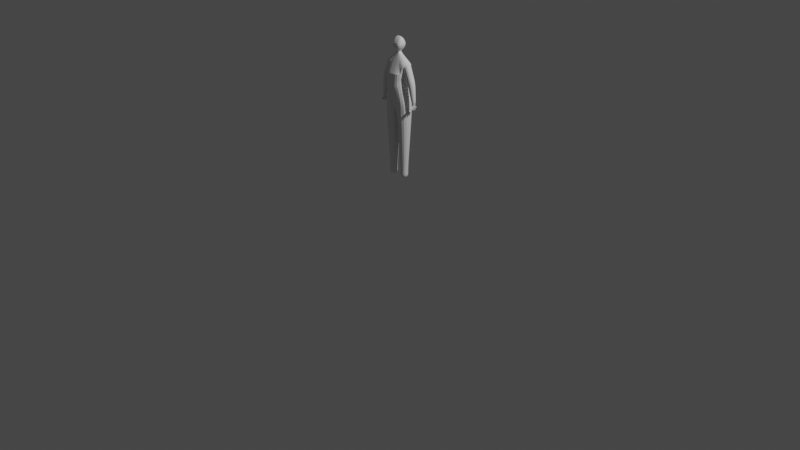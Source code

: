 # Source: Human1.blend  (saved by Blender 2.93.20; exported with 4.5.12 LTS)
import bpy
from mathutils import Matrix  # noqa: F401  (used for matrix-valued properties, if any)

bpy.ops.wm.read_factory_settings(use_empty=True)
scene = bpy.context.scene
scene.name = 'Scene'

# ---- collections
col_collection = bpy.data.collections.new('Collection'); scene.collection.children.link(col_collection)

# ---- world
world_world = bpy.data.worlds.new('World'); scene.world = world_world
world_world.use_nodes = True; world_world.node_tree.nodes.clear()
_N = world_world.node_tree.nodes; _L = world_world.node_tree.links
n0 = _N.new('ShaderNodeOutputWorld'); n0.name = 'World Output'; n0.location = (300, 300)
n1 = _N.new('ShaderNodeBackground'); n1.name = 'Background'; n1.location = (10, 300)
n1.inputs[0].default_value = (0.05088, 0.05088, 0.05088, 1.0)
_L.new(n1.outputs[0], n0.inputs[0])
n0.is_active_output = True
world_world.color = (0.05088, 0.05088, 0.05088)
world_world.use_sun_shadow = False
world_world.sun_shadow_jitter_overblur = 0.0

# ---- cameras
cam_camera = bpy.data.cameras.new('Camera')
cam_camera.clip_end = 100.0
cam_camera.ortho_scale = 7.314

# ---- lights
light_light = bpy.data.lights.new('Light', 'POINT')
light_light.transmission_factor = 0.0
light_light.energy = 1000.0
light_light.shadow_soft_size = 0.1
light_light.shadow_maximum_resolution = 0.006
light_light.use_absolute_resolution = True

# ---- meshes
me_vert = bpy.data.meshes.new('Vert')
me_vert.from_pydata([(-0.1212, 0.125, 1.787), (-0.1212, -0.125, 1.787), (0.1251, -0.125, 1.83), (0.1251, 0.125, 1.83), (-0.008042, 0.1, 1.537), (-0.008042, -0.1, 1.537), (0.1891, -0.1, 1.571), (0.1891, 0.1, 1.571), (0.04269, 0.05, 0.749), (0.04269, -0.05, 0.749), (0.1427, -0.05, 0.7491), (0.1427, 0.05, 0.7491), (0.09298, 0.0525, 2.013), (0.09298, -0.0525, 2.013), (0.167, -0.0525, 2.087), (0.167, 0.0525, 2.087), (0.1661, 0.048, 1.827), (0.1661, -0.048, 1.827), (0.2586, -0.048, 1.852), (0.2586, 0.048, 1.852), (0.2225, 0.0273, 1.623), (0.2225, -0.0273, 1.623), (0.2769, -0.0273, 1.628), (0.2769, 0.0273, 1.628), (0.2593, -0.04368, 1.549), (0.2401, -0.04368, 1.549), (0.2401, -0.04799, 1.568), (0.2593, -0.04799, 1.568), (0.2574, -0.02298, 1.533), (0.242, -0.02298, 1.533), (0.242, -0.03376, 1.544), (0.2574, -0.03376, 1.544), (0.2564, 0.006485, 1.527), (0.243, 0.006483, 1.527), (0.243, -0.006941, 1.528), (0.2564, -0.006939, 1.528), (0.243, 0.01812, 1.534), (0.2564, 0.01812, 1.534), (0.2564, 0.02991, 1.541), (0.243, 0.02991, 1.541), (0.2436, 0.03708, 1.553), (0.2558, 0.03708, 1.553), (0.2558, 0.04428, 1.563), (0.2436, 0.04428, 1.563), (0.2593, -0.05831, 1.548), (0.2401, -0.05831, 1.548), (0.2401, -0.06048, 1.567), (0.2593, -0.06048, 1.567), (0.2574, -0.03514, 1.524), (0.242, -0.03514, 1.524), (0.242, -0.04441, 1.536), (0.2574, -0.04441, 1.536), (0.2564, 0.005539, 1.517), (0.243, 0.005537, 1.517), (0.243, -0.007844, 1.519), (0.2564, -0.007842, 1.519), (0.243, 0.02314, 1.523), (0.2564, 0.02314, 1.523), (0.2564, 0.03536, 1.529), (0.243, 0.03536, 1.529), (0.2436, 0.04253, 1.546), (0.2558, 0.04253, 1.546), (0.2558, 0.05178, 1.554), (0.2436, 0.05178, 1.554), (0.04269, 0.05, 0.6033), (0.04269, -0.05, 0.6033), (0.1427, -0.05, 0.6033), (0.1427, 0.05, 0.6033), (0.075, -0.125, 1.649), (0.075, 0.125, 1.649), (-0.1611, 0.125, 1.732), (-0.1611, -0.125, 1.732), (0.1239, 0.125, 1.933), (0.1239, -0.125, 1.933), (-0.1261, -0.125, 1.934), (-0.1261, 0.125, 1.934), (0.008042, -0.1, 1.537), (0.008042, 0.1, 1.537), (-0.1891, 0.1, 1.571), (-0.1891, -0.1, 1.571), (-0.04269, -0.05, 0.749), (-0.04269, 0.05, 0.749), (-0.1427, 0.05, 0.7491), (-0.1427, -0.05, 0.7491), (-0.09298, -0.0525, 2.013), (-0.09298, 0.0525, 2.013), (-0.167, 0.0525, 2.087), (-0.167, -0.0525, 2.087), (-0.1661, -0.048, 1.827), (-0.1661, 0.048, 1.827), (-0.2586, 0.048, 1.852), (-0.2586, -0.048, 1.852), (0.019, -0.019, 2.2), (-0.019, -0.019, 2.2), (-0.019, 0.019, 2.2), (0.019, 0.019, 2.2), (0.0504, -0.0168, 2.39), (-0.0504, -0.0168, 2.39), (-0.0504, 0.0168, 2.39), (0.0504, 0.0168, 2.39), (-0.2225, -0.0273, 1.623), (-0.2225, 0.0273, 1.623), (-0.2769, 0.0273, 1.628), (-0.2769, -0.0273, 1.628), (-0.2401, -0.04368, 1.549), (-0.2593, -0.04368, 1.549), (-0.2593, -0.04799, 1.568), (-0.2401, -0.04799, 1.568), (-0.242, -0.02298, 1.533), (-0.2574, -0.02298, 1.533), (-0.2574, -0.03376, 1.544), (-0.242, -0.03376, 1.544), (-0.243, 0.006483, 1.527), (-0.2564, 0.006485, 1.527), (-0.2564, -0.006939, 1.528), (-0.243, -0.006941, 1.528), (-0.2564, 0.01812, 1.534), (-0.243, 0.01812, 1.534), (-0.243, 0.02991, 1.541), (-0.2564, 0.02991, 1.541), (-0.2558, 0.03708, 1.553), (-0.2436, 0.03708, 1.553), (-0.2436, 0.04428, 1.563), (-0.2558, 0.04428, 1.563), (-0.2401, -0.05831, 1.548), (-0.2593, -0.05831, 1.548), (-0.2593, -0.06048, 1.567), (-0.2401, -0.06048, 1.567), (-0.242, -0.03514, 1.524), (-0.2574, -0.03514, 1.524), (-0.2574, -0.04441, 1.536), (-0.242, -0.04441, 1.536), (-0.243, 0.005537, 1.517), (-0.2564, 0.005539, 1.517), (-0.2564, -0.007842, 1.519), (-0.243, -0.007844, 1.519), (-0.2564, 0.02314, 1.523), (-0.243, 0.02314, 1.523), (-0.243, 0.03536, 1.529), (-0.2564, 0.03536, 1.529), (-0.2558, 0.04253, 1.546), (-0.2436, 0.04253, 1.546), (-0.2436, 0.05178, 1.554), (-0.2558, 0.05178, 1.554), (-0.04269, -0.05, 0.6033), (-0.04269, 0.05, 0.6033), (-0.1427, 0.05, 0.6033), (-0.1427, -0.05, 0.6033), (-0.05598, 0.1116, 1.635), (-0.05598, -0.1116, 1.635), (0.1548, -0.1116, 1.709), (0.1548, 0.1116, 1.709), (0.004141, 0.08696, 1.344), (0.004141, -0.08696, 1.344), (0.1781, -0.08696, 1.344), (0.1781, 0.08696, 1.344), (0.01342, 0.07807, 1.201), (0.01342, -0.07807, 1.201), (0.1695, -0.07807, 1.201), (0.1695, 0.07807, 1.201), (0.02155, 0.07027, 1.075), (0.02155, -0.07027, 1.075), (0.1621, -0.07027, 1.076), (0.1621, 0.07027, 1.076), (0.02902, 0.06311, 0.96), (0.02902, -0.06311, 0.96), (0.1552, -0.06311, 0.9603), (0.1552, 0.06311, 0.9603), (0.03603, 0.05639, 0.8518), (0.03603, -0.05639, 0.8518), (0.1488, -0.05639, 0.8521), (0.1488, 0.05639, 0.8521), (-0.125, 0.125, 1.954), (-0.125, -0.125, 1.954), (0.125, -0.125, 1.954), (0.125, 0.125, 1.954), (0.1113, 0.05093, 1.958), (0.1113, -0.05093, 1.958), (0.2062, -0.05093, 1.995), (0.2062, 0.05093, 1.995), (0.1398, 0.04945, 1.889), (0.1398, -0.04945, 1.889), (0.2319, -0.04945, 1.925), (0.2319, 0.04945, 1.925), (0.01913, -0.02392, 2.206), (-0.01913, -0.02392, 2.206), (-0.01913, 0.02392, 2.206), (0.01913, 0.02392, 2.206), (0.1894, 0.03926, 1.742), (0.1894, -0.03926, 1.742), (0.2668, -0.03926, 1.756), (0.2668, 0.03926, 1.756), (0.2071, 0.03294, 1.678), (0.2071, -0.03294, 1.678), (0.272, -0.03294, 1.689), (0.272, 0.03294, 1.689), (0.232, 0.01773, 1.595), (0.232, -0.01773, 1.595), (0.2674, -0.01773, 1.595), (0.2674, 0.01773, 1.595), (0.2602, -0.01625, 1.563), (0.2392, -0.01625, 1.563), (0.2388, -0.02042, 1.579), (0.2606, -0.02042, 1.579), (0.2599, -0.02825, 1.554), (0.2395, -0.02825, 1.554), (0.2395, -0.03505, 1.573), (0.2599, -0.03505, 1.573), (0.2594, -0.002262, 1.554), (0.24, -0.002263, 1.554), (0.2585, -0.01332, 1.543), (0.2409, -0.01332, 1.543), (0.2409, -0.0272, 1.554), (0.2585, -0.0272, 1.554), (0.2591, 0.01171, 1.557), (0.2403, 0.01171, 1.557), (0.2578, 0.007896, 1.541), (0.2416, 0.007894, 1.541), (0.2416, -0.008228, 1.541), (0.2578, -0.008225, 1.541), (0.2593, 0.01814, 1.564), (0.2401, 0.01814, 1.564), (0.2416, 0.01065, 1.543), (0.2578, 0.01065, 1.543), (0.2578, 0.02422, 1.552), (0.2416, 0.02422, 1.552), (0.259, 0.02117, 1.576), (0.2404, 0.02117, 1.576), (0.2421, 0.02688, 1.555), (0.2573, 0.02688, 1.555), (0.2573, 0.0328, 1.569), (0.2421, 0.0328, 1.569), (0.04269, 0.05, 0.6762), (0.04269, -0.05, 0.6762), (0.1427, -0.05, 0.6762), (0.1427, 0.05, 0.6762), (0.05598, -0.1116, 1.635), (0.05598, 0.1116, 1.635), (-0.1548, 0.1116, 1.709), (-0.1548, -0.1116, 1.709), (-0.004141, -0.08696, 1.344), (-0.004141, 0.08696, 1.344), (-0.1781, 0.08696, 1.344), (-0.1781, -0.08696, 1.344), (-0.01342, -0.07807, 1.201), (-0.01342, 0.07807, 1.201), (-0.1695, 0.07807, 1.201), (-0.1695, -0.07807, 1.201), (-0.02155, -0.07027, 1.075), (-0.02155, 0.07027, 1.075), (-0.1621, 0.07027, 1.076), (-0.1621, -0.07027, 1.076), (-0.02902, -0.06311, 0.96), (-0.02902, 0.06311, 0.96), (-0.1552, 0.06311, 0.9603), (-0.1552, -0.06311, 0.9603), (-0.03603, -0.05639, 0.8518), (-0.03603, 0.05639, 0.8518), (-0.1488, 0.05639, 0.8521), (-0.1488, -0.05639, 0.8521), (-0.1113, -0.05093, 1.958), (-0.1113, 0.05093, 1.958), (-0.2062, 0.05093, 1.995), (-0.2062, -0.05093, 1.995), (-0.1398, -0.04945, 1.889), (-0.1398, 0.04945, 1.889), (-0.2319, 0.04945, 1.925), (-0.2319, -0.04945, 1.925), (-0.1894, -0.03926, 1.742), (-0.1894, 0.03926, 1.742), (-0.2668, 0.03926, 1.756), (-0.2668, -0.03926, 1.756), (-0.2071, -0.03294, 1.678), (-0.2071, 0.03294, 1.678), (-0.272, 0.03294, 1.689), (-0.272, -0.03294, 1.689), (-0.232, -0.01773, 1.595), (-0.232, 0.01773, 1.595), (-0.2674, 0.01773, 1.595), (-0.2674, -0.01773, 1.595), (-0.2392, -0.01625, 1.563), (-0.2602, -0.01625, 1.563), (-0.2606, -0.02042, 1.579), (-0.2388, -0.02042, 1.579), (-0.2395, -0.02825, 1.554), (-0.2599, -0.02825, 1.554), (-0.2599, -0.03505, 1.573), (-0.2395, -0.03505, 1.573), (-0.24, -0.002263, 1.554), (-0.2594, -0.002262, 1.554), (-0.2409, -0.01332, 1.543), (-0.2585, -0.01332, 1.543), (-0.2585, -0.0272, 1.554), (-0.2409, -0.0272, 1.554), (-0.2403, 0.01171, 1.557), (-0.2591, 0.01171, 1.557), (-0.2416, 0.007894, 1.541), (-0.2578, 0.007896, 1.541), (-0.2578, -0.008225, 1.541), (-0.2416, -0.008228, 1.541), (-0.2401, 0.01814, 1.564), (-0.2593, 0.01814, 1.564), (-0.2578, 0.01065, 1.543), (-0.2416, 0.01065, 1.543), (-0.2416, 0.02422, 1.552), (-0.2578, 0.02422, 1.552), (-0.2404, 0.02117, 1.576), (-0.259, 0.02117, 1.576), (-0.2573, 0.02688, 1.555), (-0.2421, 0.02688, 1.555), (-0.2421, 0.0328, 1.569), (-0.2573, 0.0328, 1.569), (-0.04269, -0.05, 0.6762), (-0.04269, 0.05, 0.6762), (-0.1427, 0.05, 0.6762), (-0.1427, -0.05, 0.6762), (0.09298, -0.0525, 2.013), (0.167, -0.0525, 2.087), (0.167, 0.0525, 2.087), (0.2401, 0.01814, 1.564), (-0.167, -0.0525, 2.087), (-0.167, 0.0525, 2.087), (-0.09298, 0.0525, 2.013), (0.2593, 0.01814, 1.564), (0.2594, -0.002262, 1.554), (0.24, -0.002263, 1.554), (0.2404, 0.02117, 1.576), (0.259, 0.02117, 1.576), (0.2591, 0.01171, 1.557), (0.2403, 0.01171, 1.557), (-0.2593, 0.01814, 1.564), (-0.2401, 0.01814, 1.564), (-0.24, -0.002263, 1.554), (-0.2594, -0.002262, 1.554), (-0.259, 0.02117, 1.576), (-0.2404, 0.02117, 1.576), (-0.2403, 0.01171, 1.557), (-0.2591, 0.01171, 1.557), (0.08971, -0.08971, 2.28), (-0.08971, -0.08971, 2.28), (-0.08971, 0.08971, 2.28), (0.08971, 0.08971, 2.28), (0.0, 0.019, 2.2), (0.0, -0.019, 2.2), (0.0, 0.0168, 2.39), (0.0, -0.0168, 2.39), (0.0, -0.02392, 2.206), (0.0, 0.02392, 2.206), (0.0, 0.08971, 2.28), (0.0, -0.08971, 2.28), (-0.005585, -0.125, 1.933), (-0.004745, -0.125, 1.677), (-0.004148, -0.1116, 1.653), (-0.005418, -0.125, 1.954), (-0.005171, -0.125, 1.807), (-4.516e-05, -0.1, 1.539), (0.00737, 0.125, 1.673), (0.009582, 0.125, 1.81), (0.01158, 0.125, 1.933), (0.004934, 0.1116, 1.653), (-0.0008791, 0.019, 2.2), (0.01191, 0.125, 1.954), (0.001878, 0.1, 1.538)], [], [(152, 153, 5, 4), (7, 4, 148, 151), (6, 7, 151, 150), (5, 355, 352, 149), (214, 220, 199), (220, 226, 199), (4, 5, 149, 148), (151, 148, 0, 357, 3), (227, 221, 196), (221, 215, 196), (150, 151, 3, 2), (149, 352, 354, 1), (148, 149, 1, 0), (147, 146, 145, 144), (143, 142, 141, 140), (139, 138, 137, 136), (135, 134, 133, 132), (131, 130, 129, 128), (127, 126, 125, 124), (344, 98, 97, 345), (71, 351, 350, 74), (70, 71, 74, 75), (69, 356, 358, 72), (68, 69, 72, 73), (67, 66, 65, 64), (63, 62, 61, 60), (59, 58, 57, 56), (95, 15, 175), (55, 54, 53, 52), (208, 214, 199, 198), (289, 279, 278, 295), (14, 92, 174), (301, 337, 336, 300), (300, 336, 335, 306), (306, 335, 334, 307), (295, 333, 332, 294), (86, 94, 172), (294, 332, 331, 300), (300, 331, 330, 301), (93, 87, 173), (294, 300, 277), (300, 306, 277), (227, 326, 329, 221), (221, 329, 328, 220), (307, 301, 278), (301, 295, 278), (220, 328, 327, 226), (215, 325, 324, 214), (214, 324, 323, 220), (220, 323, 319, 221), (173, 84, 322, 172), (172, 322, 321, 86), (86, 87, 93, 94), (92, 14, 15, 95), (87, 320, 84, 173), (221, 319, 325, 215), (86, 321, 320, 87), (15, 318, 12, 175), (175, 12, 316, 174), (174, 316, 317, 14), (14, 317, 318, 15), (47, 46, 45, 44), (172, 94, 360, 361), (92, 343, 353, 174), (288, 294, 277, 276), (209, 197, 196, 215), (227, 196, 199, 226), (306, 307, 278, 277), (202, 203, 198, 197), (282, 283, 276, 279), (281, 282, 279, 289), (200, 208, 198, 203), (280, 288, 276, 283), (201, 202, 197, 209), (301, 330, 333, 295), (51, 50, 49, 48), (307, 334, 337, 301), (226, 327, 326, 227), (153, 154, 6, 355, 5), (154, 155, 7, 6), (155, 152, 4, 7), (156, 157, 153, 152), (157, 158, 154, 153), (158, 159, 155, 154), (159, 156, 152, 155), (160, 161, 157, 156), (161, 162, 158, 157), (162, 163, 159, 158), (163, 160, 156, 159), (164, 165, 161, 160), (165, 166, 162, 161), (166, 167, 163, 162), (167, 164, 160, 163), (168, 169, 165, 164), (169, 170, 166, 165), (170, 171, 167, 166), (171, 168, 164, 167), (8, 9, 169, 168), (9, 10, 170, 169), (10, 11, 171, 170), (11, 8, 168, 171), (0, 1, 173, 172), (1, 354, 2, 174, 353, 173), (2, 3, 175, 174), (3, 357, 361, 175), (176, 177, 316, 12), (177, 178, 317, 316), (178, 179, 318, 317), (179, 176, 12, 318), (180, 181, 177, 176), (181, 182, 178, 177), (182, 183, 179, 178), (183, 180, 176, 179), (16, 17, 181, 180), (17, 18, 182, 181), (18, 19, 183, 182), (19, 16, 180, 183), (346, 185, 93, 343), (185, 186, 94, 93), (347, 187, 95, 342), (187, 184, 92, 95), (349, 339, 185, 346), (339, 340, 186, 185), (348, 341, 187, 347), (341, 338, 184, 187), (188, 189, 17, 16), (189, 190, 18, 17), (190, 191, 19, 18), (191, 188, 16, 19), (192, 193, 189, 188), (193, 194, 190, 189), (194, 195, 191, 190), (195, 192, 188, 191), (20, 21, 193, 192), (21, 22, 194, 193), (22, 23, 195, 194), (23, 20, 192, 195), (196, 197, 21, 20), (197, 198, 22, 21), (198, 199, 23, 22), (199, 196, 20, 23), (204, 205, 201, 200), (205, 206, 202, 201), (206, 207, 203, 202), (207, 204, 200, 203), (24, 25, 205, 204), (25, 26, 206, 205), (26, 27, 207, 206), (27, 24, 204, 207), (210, 211, 209, 208), (211, 212, 201, 209), (212, 213, 200, 201), (213, 210, 208, 200), (28, 29, 211, 210), (29, 30, 212, 211), (30, 31, 213, 212), (31, 28, 210, 213), (216, 217, 215, 214), (217, 218, 209, 215), (218, 219, 208, 209), (219, 216, 214, 208), (32, 33, 217, 216), (33, 34, 218, 217), (34, 35, 219, 218), (35, 32, 216, 219), (222, 223, 324, 325), (223, 224, 323, 324), (224, 225, 319, 323), (225, 222, 325, 319), (36, 37, 223, 222), (37, 38, 224, 223), (38, 39, 225, 224), (39, 36, 222, 225), (228, 229, 328, 329), (229, 230, 327, 328), (230, 231, 326, 327), (231, 228, 329, 326), (40, 41, 229, 228), (41, 42, 230, 229), (42, 43, 231, 230), (43, 40, 228, 231), (44, 45, 25, 24), (45, 46, 26, 25), (46, 47, 27, 26), (47, 44, 24, 27), (48, 49, 29, 28), (49, 50, 30, 29), (50, 51, 31, 30), (51, 48, 28, 31), (52, 53, 33, 32), (53, 54, 34, 33), (54, 55, 35, 34), (55, 52, 32, 35), (56, 57, 37, 36), (57, 58, 38, 37), (58, 59, 39, 38), (59, 56, 36, 39), (60, 61, 41, 40), (61, 62, 42, 41), (62, 63, 43, 42), (63, 60, 40, 43), (232, 233, 9, 8), (233, 234, 10, 9), (234, 235, 11, 10), (235, 232, 8, 11), (64, 65, 233, 232), (65, 66, 234, 233), (66, 67, 235, 234), (67, 64, 232, 235), (236, 237, 69, 68), (237, 359, 356, 69), (238, 239, 71, 70), (239, 236, 68, 351, 71), (76, 77, 237, 236), (77, 362, 359, 237), (78, 79, 239, 238), (79, 76, 236, 239), (240, 241, 77, 76), (241, 242, 78, 362, 77), (242, 243, 79, 78), (243, 240, 76, 79), (244, 245, 241, 240), (245, 246, 242, 241), (246, 247, 243, 242), (247, 244, 240, 243), (248, 249, 245, 244), (249, 250, 246, 245), (250, 251, 247, 246), (251, 248, 244, 247), (252, 253, 249, 248), (253, 254, 250, 249), (254, 255, 251, 250), (255, 252, 248, 251), (256, 257, 253, 252), (257, 258, 254, 253), (258, 259, 255, 254), (259, 256, 252, 255), (80, 81, 257, 256), (81, 82, 258, 257), (82, 83, 259, 258), (83, 80, 256, 259), (175, 174, 73, 72), (174, 353, 350, 73), (173, 172, 75, 74), (172, 361, 358, 75), (260, 261, 322, 84), (261, 262, 321, 322), (262, 263, 320, 321), (263, 260, 84, 320), (264, 265, 261, 260), (265, 266, 262, 261), (266, 267, 263, 262), (267, 264, 260, 263), (88, 89, 265, 264), (89, 90, 266, 265), (90, 91, 267, 266), (91, 88, 264, 267), (268, 269, 89, 88), (269, 270, 90, 89), (270, 271, 91, 90), (271, 268, 88, 91), (272, 273, 269, 268), (273, 274, 270, 269), (274, 275, 271, 270), (275, 272, 268, 271), (100, 101, 273, 272), (101, 102, 274, 273), (102, 103, 275, 274), (103, 100, 272, 275), (276, 277, 101, 100), (277, 278, 102, 101), (278, 279, 103, 102), (279, 276, 100, 103), (284, 285, 281, 280), (285, 286, 282, 281), (286, 287, 283, 282), (287, 284, 280, 283), (104, 105, 285, 284), (105, 106, 286, 285), (106, 107, 287, 286), (107, 104, 284, 287), (290, 291, 289, 288), (291, 292, 281, 289), (292, 293, 280, 281), (293, 290, 288, 280), (108, 109, 291, 290), (109, 110, 292, 291), (110, 111, 293, 292), (111, 108, 290, 293), (296, 297, 295, 294), (297, 298, 289, 295), (298, 299, 288, 289), (299, 296, 294, 288), (112, 113, 297, 296), (113, 114, 298, 297), (114, 115, 299, 298), (115, 112, 296, 299), (302, 303, 332, 333), (303, 304, 331, 332), (304, 305, 330, 331), (305, 302, 333, 330), (116, 117, 303, 302), (117, 118, 304, 303), (118, 119, 305, 304), (119, 116, 302, 305), (308, 309, 336, 337), (309, 310, 335, 336), (310, 311, 334, 335), (311, 308, 337, 334), (120, 121, 309, 308), (121, 122, 310, 309), (122, 123, 311, 310), (123, 120, 308, 311), (124, 125, 105, 104), (125, 126, 106, 105), (126, 127, 107, 106), (127, 124, 104, 107), (128, 129, 109, 108), (129, 130, 110, 109), (130, 131, 111, 110), (131, 128, 108, 111), (132, 133, 113, 112), (133, 134, 114, 113), (134, 135, 115, 114), (135, 132, 112, 115), (136, 137, 117, 116), (137, 138, 118, 117), (138, 139, 119, 118), (139, 136, 116, 119), (140, 141, 121, 120), (141, 142, 122, 121), (142, 143, 123, 122), (143, 140, 120, 123), (312, 313, 81, 80), (313, 314, 82, 81), (314, 315, 83, 82), (315, 312, 80, 83), (144, 145, 313, 312), (145, 146, 314, 313), (146, 147, 315, 314), (147, 144, 312, 315), (99, 96, 338, 341), (344, 99, 341, 348), (97, 98, 340, 339), (345, 97, 339, 349), (96, 345, 349, 338), (98, 344, 348, 340), (340, 348, 347, 186), (338, 349, 346, 184), (186, 347, 360, 94), (184, 346, 343, 92), (99, 344, 345, 96), (353, 343, 93, 173), (350, 351, 68, 73), (350, 353, 173, 74), (354, 352, 150, 2), (352, 355, 6, 150), (358, 356, 70, 75), (361, 357, 0, 172), (360, 347, 342), (356, 359, 238, 70), (358, 361, 175, 72), (361, 360, 342, 95, 175), (359, 362, 78, 238)])
me_vert.use_remesh_fix_poles = True
me_vert.use_remesh_preserve_attributes = False
me_vert.update()

# ---- objects
ob_light = bpy.data.objects.new('Light', light_light)
ob_camera = bpy.data.objects.new('Camera', cam_camera)
ob_vert = bpy.data.objects.new('Vert', me_vert)

# ---- transforms, parenting, visibility, modifiers, constraints
ob_light.location = (4.076, 1.005, 5.904)
ob_light.rotation_euler = (0.6503, 0.05522, 1.866)
ob_light.lock_rotations_4d = False
ob_light.empty_display_type = 'ARROWS'
ob_light.color = (0.0, 0.0, 0.0, 0.0)
ob_light.lineart.crease_threshold = 0.0
ob_camera.location = (7.359, -6.926, 4.958)
ob_camera.rotation_euler = (1.109, 0.0, 0.8149)
ob_camera.lock_rotations_4d = False
ob_camera.empty_display_type = 'ARROWS'
ob_camera.color = (0.0, 0.0, 0.0, 0.0)
ob_camera.display_type = 'WIRE'
ob_camera.lineart.crease_threshold = 0.0
ob_vert.location = (0.0, 0.0, 0.0)
ob_vert.scale = (0.8, 0.8, 0.8)
_m = ob_vert.modifiers.new('細分化', 'SUBSURF')

# ---- collection membership
col_collection.objects.link(ob_light)
col_collection.objects.link(ob_camera)
col_collection.objects.link(ob_vert)

# ---- scene / render settings (as saved in the file)
scene.camera = ob_camera
scene.frame_start = 1; scene.frame_end = 250; scene.frame_set(1)
scene.render.engine = 'BLENDER_EEVEE_NEXT'
scene.cycles.use_denoising = False
scene.cycles.samples = 128
scene.cycles.sampling_pattern = 'TABULATED_SOBOL'
scene.cycles.use_adaptive_sampling = False
scene.cycles.use_light_tree = False
scene.view_settings.view_transform = 'Filmic'
bpy.context.view_layer.update()
